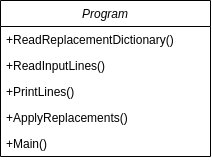

The diagram above was exported from draw.io. Its source (the exported page's mxGraphModel, read from the mxfile embedded in the PNG):
<mxGraphModel dx="344" dy="213" grid="1" gridSize="10" guides="1" tooltips="1" connect="1" arrows="1" fold="1" page="1" pageScale="1" pageWidth="827" pageHeight="1169" math="0" shadow="0">
  <root>
    <mxCell id="WIyWlLk6GJQsqaUBKTNV-0" />
    <mxCell id="WIyWlLk6GJQsqaUBKTNV-1" parent="WIyWlLk6GJQsqaUBKTNV-0" />
    <mxCell id="zkfFHV4jXpPFQw0GAbJ--0" value="Program" style="swimlane;fontStyle=2;align=center;verticalAlign=top;childLayout=stackLayout;horizontal=1;startSize=26;horizontalStack=0;resizeParent=1;resizeLast=0;collapsible=1;marginBottom=0;rounded=0;shadow=0;strokeWidth=1;" parent="WIyWlLk6GJQsqaUBKTNV-1" vertex="1">
      <mxGeometry x="220" y="120" width="210" height="156" as="geometry">
        <mxRectangle x="230" y="140" width="160" height="26" as="alternateBounds" />
      </mxGeometry>
    </mxCell>
    <mxCell id="zkfFHV4jXpPFQw0GAbJ--1" value="+ReadReplacementDictionary()" style="text;align=left;verticalAlign=top;spacingLeft=4;spacingRight=4;overflow=hidden;rotatable=0;points=[[0,0.5],[1,0.5]];portConstraint=eastwest;fontColor=default;" parent="zkfFHV4jXpPFQw0GAbJ--0" vertex="1">
      <mxGeometry y="26" width="210" height="26" as="geometry" />
    </mxCell>
    <mxCell id="zkfFHV4jXpPFQw0GAbJ--2" value="+ReadInputLines()" style="text;align=left;verticalAlign=top;spacingLeft=4;spacingRight=4;overflow=hidden;rotatable=0;points=[[0,0.5],[1,0.5]];portConstraint=eastwest;rounded=0;shadow=0;html=0;" parent="zkfFHV4jXpPFQw0GAbJ--0" vertex="1">
      <mxGeometry y="52" width="210" height="26" as="geometry" />
    </mxCell>
    <mxCell id="zkfFHV4jXpPFQw0GAbJ--3" value="+PrintLines()" style="text;align=left;verticalAlign=top;spacingLeft=4;spacingRight=4;overflow=hidden;rotatable=0;points=[[0,0.5],[1,0.5]];portConstraint=eastwest;rounded=0;shadow=0;html=0;" parent="zkfFHV4jXpPFQw0GAbJ--0" vertex="1">
      <mxGeometry y="78" width="210" height="26" as="geometry" />
    </mxCell>
    <mxCell id="zkfFHV4jXpPFQw0GAbJ--5" value="+ApplyReplacements()" style="text;align=left;verticalAlign=top;spacingLeft=4;spacingRight=4;overflow=hidden;rotatable=0;points=[[0,0.5],[1,0.5]];portConstraint=eastwest;" parent="zkfFHV4jXpPFQw0GAbJ--0" vertex="1">
      <mxGeometry y="104" width="210" height="26" as="geometry" />
    </mxCell>
    <mxCell id="CBH3um5-Epnvn0LlcgdW-0" value="+Main()" style="text;align=left;verticalAlign=top;spacingLeft=4;spacingRight=4;overflow=hidden;rotatable=0;points=[[0,0.5],[1,0.5]];portConstraint=eastwest;" vertex="1" parent="zkfFHV4jXpPFQw0GAbJ--0">
      <mxGeometry y="130" width="210" height="26" as="geometry" />
    </mxCell>
  </root>
</mxGraphModel>